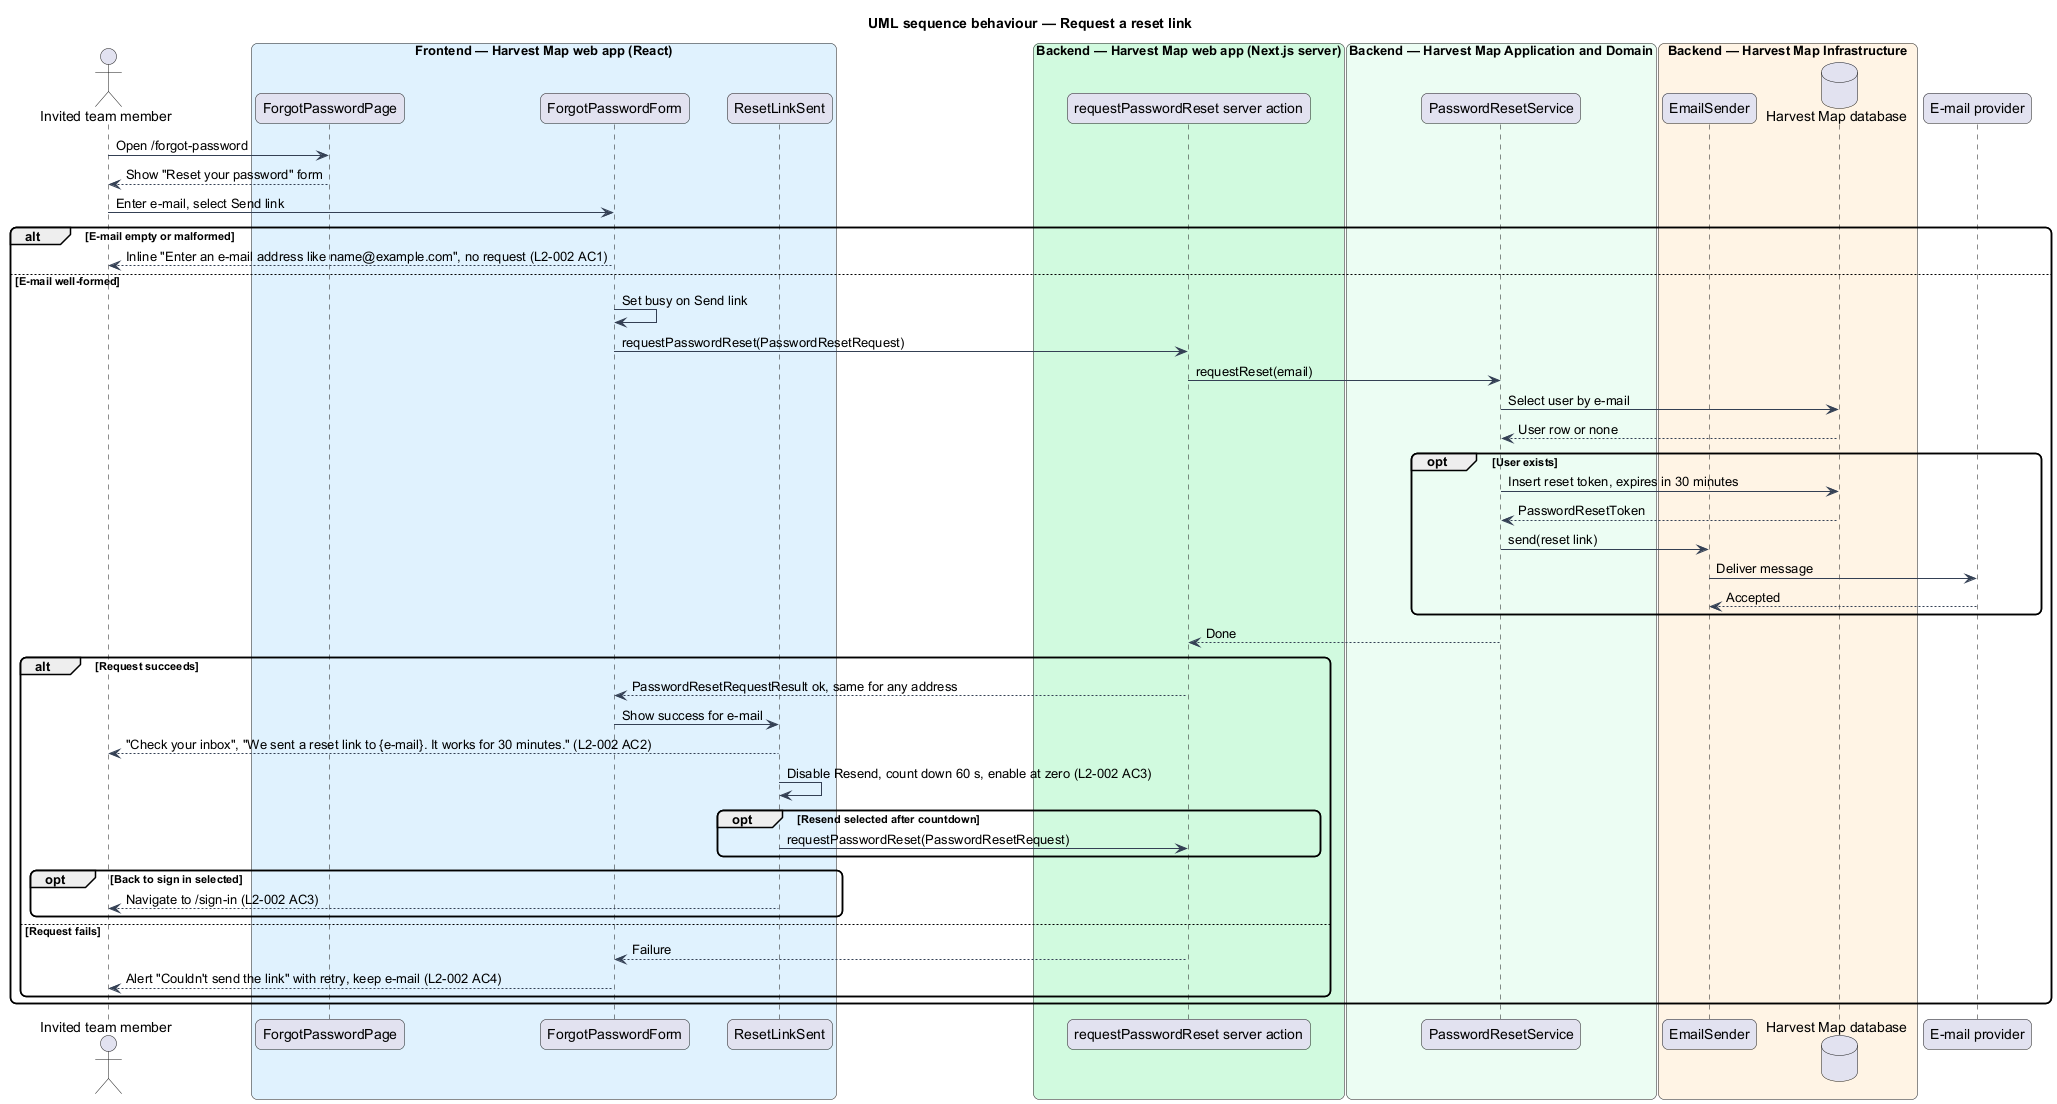

The diagram above was rendered by PlantUML. Its source (embedded in the PNG):
@startuml
title UML sequence behaviour — Request a reset link
skinparam backgroundColor #FFFFFF
skinparam shadowing false
skinparam roundcorner 12
skinparam defaultFontName Arial
skinparam ArrowColor #344054
actor "Invited team member" as actor
box "Frontend — Harvest Map web app (React)" #E0F2FE
  participant "ForgotPasswordPage" as page
  participant "ForgotPasswordForm" as form
  participant "ResetLinkSent" as sent
end box
box "Backend — Harvest Map web app (Next.js server)" #D1FADF
  participant "requestPasswordReset server action" as action
end box
box "Backend — Harvest Map Application and Domain" #ECFDF3
  participant "PasswordResetService" as svc
end box
box "Backend — Harvest Map Infrastructure" #FFF4E5
  participant "EmailSender" as sender
  database "Harvest Map database" as db
end box
participant "E-mail provider" as email
actor -> page : Open /forgot-password
page --> actor : Show "Reset your password" form
actor -> form : Enter e-mail, select Send link
alt E-mail empty or malformed
  form --> actor : Inline "Enter an e-mail address like name@example.com", no request (L2-002 AC1)
else E-mail well-formed
  form -> form : Set busy on Send link
  form -> action : requestPasswordReset(PasswordResetRequest)
  action -> svc : requestReset(email)
  svc -> db : Select user by e-mail
  db --> svc : User row or none
  opt User exists
    svc -> db : Insert reset token, expires in 30 minutes
    db --> svc : PasswordResetToken
    svc -> sender : send(reset link)
    sender -> email : Deliver message
    email --> sender : Accepted
  end
  svc --> action : Done
  alt Request succeeds
    action --> form : PasswordResetRequestResult ok, same for any address
    form -> sent : Show success for e-mail
    sent --> actor : "Check your inbox", "We sent a reset link to {e-mail}. It works for 30 minutes." (L2-002 AC2)
    sent -> sent : Disable Resend, count down 60 s, enable at zero (L2-002 AC3)
    opt Resend selected after countdown
      sent -> action : requestPasswordReset(PasswordResetRequest)
    end
    opt Back to sign in selected
      sent --> actor : Navigate to /sign-in (L2-002 AC3)
    end
  else Request fails
    action --> form : Failure
    form --> actor : Alert "Couldn't send the link" with retry, keep e-mail (L2-002 AC4)
  end
end
@enduml